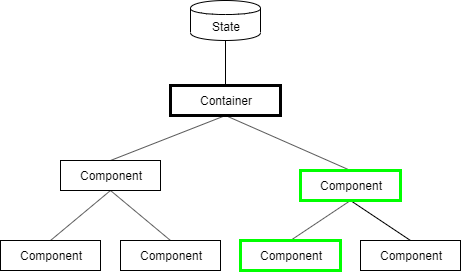

The diagram above was exported from draw.io. Its source (the exported page's mxGraphModel, read from the mxfile embedded in the PNG):
<mxGraphModel dx="940" dy="798" grid="1" gridSize="10" guides="1" tooltips="1" connect="1" arrows="1" fold="1" page="1" pageScale="1" pageWidth="827" pageHeight="1169" math="0" shadow="0">
  <root>
    <mxCell id="0" />
    <mxCell id="1" parent="0" />
    <mxCell id="2" style="rounded=0;orthogonalLoop=1;jettySize=auto;html=1;exitX=0.5;exitY=1;exitDx=0;exitDy=0;entryX=0.5;entryY=0;entryDx=0;entryDy=0;endArrow=none;endFill=0;" edge="1" source="4" target="7" parent="1">
      <mxGeometry relative="1" as="geometry" />
    </mxCell>
    <mxCell id="3" style="edgeStyle=none;rounded=0;orthogonalLoop=1;jettySize=auto;html=1;exitX=0.5;exitY=1;exitDx=0;exitDy=0;entryX=0.5;entryY=0;entryDx=0;entryDy=0;endArrow=none;endFill=0;" edge="1" source="4" target="10" parent="1">
      <mxGeometry relative="1" as="geometry" />
    </mxCell>
    <mxCell id="4" value="Container" style="rounded=0;whiteSpace=wrap;html=1;strokeWidth=3;strokeColor=#000000;" vertex="1" parent="1">
      <mxGeometry x="330" y="155" width="110" height="30" as="geometry" />
    </mxCell>
    <mxCell id="5" style="edgeStyle=none;rounded=0;orthogonalLoop=1;jettySize=auto;html=1;exitX=0.5;exitY=1;exitDx=0;exitDy=0;entryX=0.5;entryY=0;entryDx=0;entryDy=0;endArrow=none;endFill=0;" edge="1" source="7" target="13" parent="1">
      <mxGeometry relative="1" as="geometry" />
    </mxCell>
    <mxCell id="6" style="edgeStyle=none;rounded=0;orthogonalLoop=1;jettySize=auto;html=1;exitX=0.5;exitY=1;exitDx=0;exitDy=0;entryX=0.5;entryY=0;entryDx=0;entryDy=0;endArrow=none;endFill=0;" edge="1" source="7" target="14" parent="1">
      <mxGeometry relative="1" as="geometry" />
    </mxCell>
    <mxCell id="7" value="Component" style="rounded=0;whiteSpace=wrap;html=1;strokeWidth=1;strokeColor=#000000;" vertex="1" parent="1">
      <mxGeometry x="220" y="230" width="100" height="30" as="geometry" />
    </mxCell>
    <mxCell id="8" style="edgeStyle=none;rounded=0;orthogonalLoop=1;jettySize=auto;html=1;exitX=0.5;exitY=1;exitDx=0;exitDy=0;entryX=0.5;entryY=0;entryDx=0;entryDy=0;endArrow=none;endFill=0;" edge="1" source="10" target="11" parent="1">
      <mxGeometry relative="1" as="geometry" />
    </mxCell>
    <mxCell id="9" style="edgeStyle=none;rounded=0;orthogonalLoop=1;jettySize=auto;html=1;exitX=0.5;exitY=1;exitDx=0;exitDy=0;entryX=0.5;entryY=0;entryDx=0;entryDy=0;endArrow=none;endFill=0;" edge="1" source="10" target="12" parent="1">
      <mxGeometry relative="1" as="geometry" />
    </mxCell>
    <mxCell id="10" value="Component" style="rounded=0;whiteSpace=wrap;html=1;strokeWidth=3;strokeColor=#00FF00;" vertex="1" parent="1">
      <mxGeometry x="460" y="240" width="100" height="30" as="geometry" />
    </mxCell>
    <mxCell id="11" value="Component" style="rounded=0;whiteSpace=wrap;html=1;strokeWidth=3;strokeColor=#00FF00;" vertex="1" parent="1">
      <mxGeometry x="400" y="310" width="100" height="30" as="geometry" />
    </mxCell>
    <mxCell id="12" value="Component" style="rounded=0;whiteSpace=wrap;html=1;strokeWidth=1;" vertex="1" parent="1">
      <mxGeometry x="520" y="310" width="100" height="30" as="geometry" />
    </mxCell>
    <mxCell id="13" value="Component" style="rounded=0;whiteSpace=wrap;html=1;strokeWidth=1;strokeColor=#000000;" vertex="1" parent="1">
      <mxGeometry x="160" y="310" width="100" height="30" as="geometry" />
    </mxCell>
    <mxCell id="14" value="Component" style="rounded=0;whiteSpace=wrap;html=1;strokeWidth=1;" vertex="1" parent="1">
      <mxGeometry x="280" y="310" width="100" height="30" as="geometry" />
    </mxCell>
    <mxCell id="15" value="State" style="shape=cylinder;whiteSpace=wrap;html=1;boundedLbl=1;backgroundOutline=1;strokeWidth=1;" vertex="1" parent="1">
      <mxGeometry x="350" y="70" width="70" height="40" as="geometry" />
    </mxCell>
    <mxCell id="16" value="" style="endArrow=none;html=1;entryX=0.5;entryY=0;entryDx=0;entryDy=0;exitX=0.5;exitY=1;exitDx=0;exitDy=0;" edge="1" source="15" target="4" parent="1">
      <mxGeometry width="50" height="50" relative="1" as="geometry">
        <mxPoint x="255" y="175" as="sourcePoint" />
        <mxPoint x="305" y="125" as="targetPoint" />
      </mxGeometry>
    </mxCell>
  </root>
</mxGraphModel>